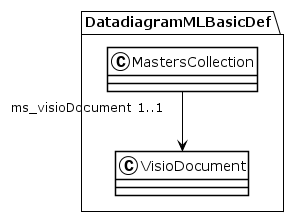

The diagram above was rendered by PlantUML. Its source (embedded in the PNG):
@startuml
!theme plain
package DatadiagramMLBasicDef {
class MastersCollection {
}
MastersCollection "ms_visioDocument 1..1" --> VisioDocument
class VisioDocument {
}
}
@enduml